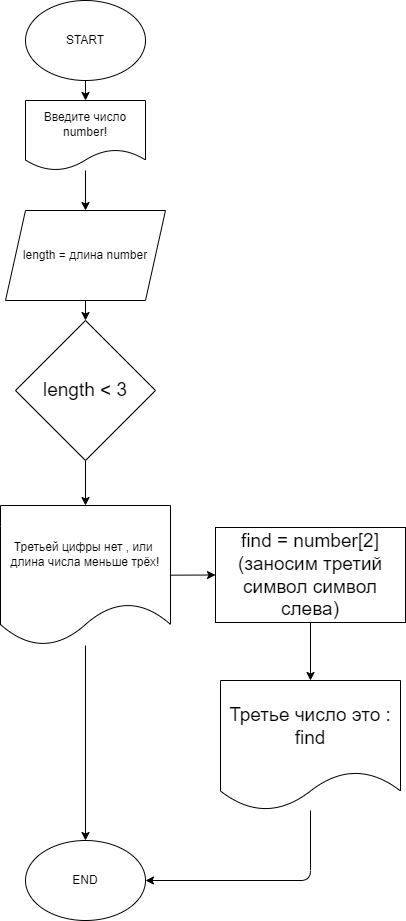

The diagram above was exported from draw.io. Its source (the exported page's mxGraphModel, read from the mxfile embedded in the PNG):
<mxGraphModel dx="1140" dy="518" grid="1" gridSize="10" guides="1" tooltips="1" connect="1" arrows="1" fold="1" page="1" pageScale="1" pageWidth="827" pageHeight="1169" math="0" shadow="0">
  <root>
    <mxCell id="0" />
    <mxCell id="1" parent="0" />
    <mxCell id="11" style="edgeStyle=none;html=1;entryX=0.5;entryY=0;entryDx=0;entryDy=0;fontSize=19;" edge="1" parent="1" source="2" target="4">
      <mxGeometry relative="1" as="geometry" />
    </mxCell>
    <mxCell id="2" value="START" style="ellipse;whiteSpace=wrap;html=1;" vertex="1" parent="1">
      <mxGeometry x="250" y="10" width="120" height="80" as="geometry" />
    </mxCell>
    <mxCell id="12" style="edgeStyle=none;html=1;entryX=0.5;entryY=0;entryDx=0;entryDy=0;fontSize=19;" edge="1" parent="1" source="4" target="5">
      <mxGeometry relative="1" as="geometry" />
    </mxCell>
    <mxCell id="4" value="Введите число number!" style="shape=document;whiteSpace=wrap;html=1;boundedLbl=1;" vertex="1" parent="1">
      <mxGeometry x="250" y="110" width="120" height="70" as="geometry" />
    </mxCell>
    <mxCell id="13" style="edgeStyle=none;html=1;fontSize=19;" edge="1" parent="1" source="5" target="6">
      <mxGeometry relative="1" as="geometry" />
    </mxCell>
    <mxCell id="5" value="length = длина number" style="shape=parallelogram;perimeter=parallelogramPerimeter;whiteSpace=wrap;html=1;fixedSize=1;" vertex="1" parent="1">
      <mxGeometry x="230" y="220" width="160" height="90" as="geometry" />
    </mxCell>
    <mxCell id="7" style="edgeStyle=none;html=1;entryX=0.5;entryY=0;entryDx=0;entryDy=0;" edge="1" parent="1" source="6" target="8">
      <mxGeometry relative="1" as="geometry">
        <mxPoint x="320" y="510" as="targetPoint" />
      </mxGeometry>
    </mxCell>
    <mxCell id="6" value="&lt;font style=&quot;font-size: 19px&quot;&gt;length &amp;lt; 3&lt;/font&gt;" style="rhombus;whiteSpace=wrap;html=1;" vertex="1" parent="1">
      <mxGeometry x="240" y="330" width="140" height="140" as="geometry" />
    </mxCell>
    <mxCell id="10" style="edgeStyle=none;html=1;fontSize=19;" edge="1" parent="1" source="8" target="9">
      <mxGeometry relative="1" as="geometry" />
    </mxCell>
    <mxCell id="17" style="edgeStyle=none;html=1;entryX=0;entryY=0.5;entryDx=0;entryDy=0;fontSize=19;" edge="1" parent="1" source="8" target="16">
      <mxGeometry relative="1" as="geometry" />
    </mxCell>
    <mxCell id="8" value="Третьей цифры нет , или&amp;nbsp; длина числа меньше трёх!" style="shape=document;whiteSpace=wrap;html=1;boundedLbl=1;" vertex="1" parent="1">
      <mxGeometry x="225" y="515" width="170" height="140" as="geometry" />
    </mxCell>
    <mxCell id="9" value="END" style="ellipse;whiteSpace=wrap;html=1;" vertex="1" parent="1">
      <mxGeometry x="250" y="850" width="120" height="80" as="geometry" />
    </mxCell>
    <mxCell id="19" style="edgeStyle=none;html=1;exitX=0.5;exitY=1;exitDx=0;exitDy=0;entryX=0.5;entryY=0;entryDx=0;entryDy=0;fontSize=19;" edge="1" parent="1" source="16" target="18">
      <mxGeometry relative="1" as="geometry" />
    </mxCell>
    <mxCell id="16" value="find = number[2]&lt;br&gt;(заносим третий символ символ слева)" style="rounded=0;whiteSpace=wrap;html=1;fontSize=19;" vertex="1" parent="1">
      <mxGeometry x="440" y="537" width="190" height="95" as="geometry" />
    </mxCell>
    <mxCell id="20" style="edgeStyle=none;html=1;fontSize=19;entryX=1;entryY=0.5;entryDx=0;entryDy=0;" edge="1" parent="1" source="18" target="9">
      <mxGeometry relative="1" as="geometry">
        <mxPoint x="535" y="900" as="targetPoint" />
        <Array as="points">
          <mxPoint x="535" y="890" />
        </Array>
      </mxGeometry>
    </mxCell>
    <mxCell id="18" value="Третье число это : find" style="shape=document;whiteSpace=wrap;html=1;boundedLbl=1;fontSize=19;" vertex="1" parent="1">
      <mxGeometry x="445" y="690" width="180" height="130" as="geometry" />
    </mxCell>
  </root>
</mxGraphModel>